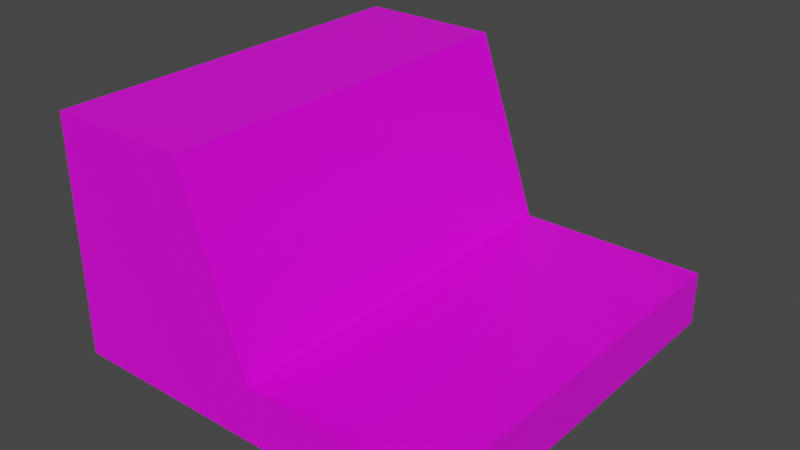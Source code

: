 # Source: synth.blend  (saved by Blender 4.4.30; exported with 4.5.12 LTS)
import bpy
from mathutils import Matrix  # noqa: F401  (used for matrix-valued properties, if any)

bpy.ops.wm.read_factory_settings(use_empty=True)
scene = bpy.context.scene
scene.name = 'Scene'

# ---- collections
col_collection = bpy.data.collections.new('Collection'); scene.collection.children.link(col_collection)

# ---- images (referenced by path relative to the original .blend; pixels are not part of the script)
import os
ASSET_DIR = os.environ.get("B2B_ASSET_DIR", "")  # directory of the original .blend (textures are referenced by path, not embedded)
HERE = os.path.dirname(os.path.abspath(__file__))  # packed textures are extracted next to this script under _unpacked/

def load_image(name, relpath, width, height, colorspace="sRGB"):
    """Load a texture the original file referenced (path relative to the .blend, or extracted next to this script)."""
    p = next((c for c in (os.path.join(HERE, relpath), os.path.join(ASSET_DIR, relpath)) if relpath and os.path.exists(c)), "")
    if p:
        img = bpy.data.images.load(p, check_existing=True)
        img.name = name
    else:  # same state as the original file: an image datablock whose file is absent (Cycles renders it pink)
        img = bpy.data.images.new(name, width, height)
        img.source = "FILE"
        img.filepath = "//" + (relpath or name)
    img.colorspace_settings.name = colorspace
    return img
img_untitled = load_image('Untitled', '', 1024, 1024, 'sRGB')

# ---- materials (node trees are filled in below, after node groups)
mat_material = bpy.data.materials.new('Material')
mat_material.alpha_threshold = 0.0
mat_material.use_transparent_shadow = False
mat_material.line_color = (0.0, 0.0, 0.0, 1.0)

# ---- material node trees
mat_material.use_nodes = True; mat_material.node_tree.nodes.clear()
_N = mat_material.node_tree.nodes; _L = mat_material.node_tree.links
n0 = _N.new('ShaderNodeOutputMaterial'); n0.name = 'Material Output'; n0.location = (300, 300)
n1 = _N.new('ShaderNodeBsdfPrincipled'); n1.name = 'Principled BSDF'; n1.location = (10, 300)
n1.distribution = 'GGX'
n1.subsurface_method = 'BURLEY'
n1.inputs[2].default_value = 0.4
n1.inputs[3].default_value = 1.45
n1.inputs[27].default_value = (0.0, 0.0, 0.0, 1.0)
n1.inputs[28].default_value = 1.0
n2 = _N.new('ShaderNodeTexImage'); n2.name = 'Image Texture'; n2.location = (-694, 97)
n2.image = img_untitled
_L.new(n1.outputs[0], n0.inputs[0])
_L.new(n2.outputs[0], n1.inputs[0])
n0.is_active_output = True

# ---- world
world_world = bpy.data.worlds.new('World'); scene.world = world_world
world_world.use_nodes = True; world_world.node_tree.nodes.clear()
_N = world_world.node_tree.nodes; _L = world_world.node_tree.links
n0 = _N.new('ShaderNodeOutputWorld'); n0.name = 'World Output'; n0.location = (300, 300)
n1 = _N.new('ShaderNodeBackground'); n1.name = 'Background'; n1.location = (10, 300)
n1.inputs[0].default_value = (0.05088, 0.05088, 0.05088, 1.0)
_L.new(n1.outputs[0], n0.inputs[0])
n0.is_active_output = True
world_world.color = (0.05088, 0.05088, 0.05088)
world_world.use_sun_shadow = False
world_world.sun_shadow_jitter_overblur = 0.0

# ---- meshes
me_cube = bpy.data.meshes.new('Cube')
me_cube.from_pydata([(1.0, 1.0, 0.2085), (1.0, 1.0, -0.06696), (1.0, -1.0, 0.2085), (1.0, -1.0, -0.06696), (-1.0, 1.0, -0.06696), (-1.0, -1.0, -0.06696), (0.04398, -1.0, 0.2085), (-1.0, -1.0, 1.129), (-1.0, 1.0, 1.129), (-0.2779, 1.0, 1.129), (-0.2779, -1.0, 1.129), (0.04398, 1.0, 0.2085), (-0.2959, -0.6894, 1.095), (-0.296, -0.6602, 1.107), (-0.2802, -0.647, 1.051), (-0.2807, -0.6862, 1.039)], [], [(4, 11, 1), (6, 7, 5), (1, 5, 4), (0, 3, 1), (7, 4, 5), (11, 2, 0), (8, 10, 9), (10, 11, 9), (12, 14, 15), (4, 8, 11), (8, 9, 11), (11, 0, 1), (6, 10, 7), (5, 3, 6), (3, 2, 6), (1, 3, 5), (0, 2, 3), (7, 8, 4), (11, 6, 2), (8, 7, 10), (10, 6, 11), (12, 13, 14)])
_uv = me_cube.uv_layers.new(name='UVMap')
_uv.uv.foreach_set('vector', [0.7978, 0.002203, 0.3825, 0.03958, 0.002203, 0.002203, 0.0957, 0.6786, 0.1978, 0.1689, 0.1978, 0.8311, 0.2022, 0.3355, 0.3978, 0.4978, 0.3978, 0.3355, 0.5978, 0.3311, 0.2022, 0.1689, 0.2022, 0.3311, 0.9978, 0.002203, 0.8022, 0.6645, 0.9978, 0.6645, 0.4022, 0.3355, 0.5978, 0.4978, 0.5978, 0.3355, 0.6022, 0.1689, 0.7978, 0.3311, 0.7978, 0.1689, 0.002203, 0.9978, 0.7978, 0.8355, 0.002203, 0.8355, 0.05681, 0.9912, 0.08338, 0.9868, 0.04987, 0.9865, 0.7978, 0.002203, 0.7978, 0.1645, 0.3825, 0.03958, 0.7978, 0.1645, 0.5105, 0.1645, 0.3825, 0.03958, 0.3825, 0.03958, 0.002203, 0.03958, 0.002203, 0.002203, 0.0957, 0.6786, 0.1272, 0.1689, 0.1978, 0.1689, 0.1978, 0.8311, 0.002203, 0.8311, 0.0957, 0.6786, 0.002203, 0.8311, 0.002203, 0.6786, 0.0957, 0.6786, 0.2022, 0.3355, 0.2022, 0.4978, 0.3978, 0.4978, 0.5978, 0.3311, 0.5978, 0.1689, 0.2022, 0.1689, 0.9978, 0.002203, 0.8022, 0.002203, 0.8022, 0.6645, 0.4022, 0.3355, 0.4022, 0.4978, 0.5978, 0.4978, 0.6022, 0.1689, 0.6022, 0.3311, 0.7978, 0.3311, 0.002203, 0.9978, 0.7978, 0.9978, 0.7978, 0.8355, 0.05681, 0.9912, 0.08207, 0.9916, 0.08338, 0.9868])
me_cube.materials.append(mat_material)
me_cube.use_remesh_preserve_volume = False
me_cube.use_remesh_preserve_attributes = False
me_cube.use_mirror_vertex_groups = False
me_cube.update()

# ---- objects
ob_model = bpy.data.objects.new('model', me_cube)

# ---- transforms, parenting, visibility, modifiers, constraints
ob_model.location = (0.0, 0.0, 0.0)
ob_model.lock_rotations_4d = False
ob_model.empty_display_type = 'ARROWS'
ob_model.lineart.crease_threshold = 0.0

# ---- collection membership
col_collection.objects.link(ob_model)

# ---- scene / render settings (as saved in the file)
scene.frame_start = 1; scene.frame_end = 250; scene.frame_set(1)
scene.render.engine = 'BLENDER_EEVEE_NEXT'
scene.cycles.use_denoising = False
scene.cycles.samples = 128
scene.cycles.sampling_pattern = 'TABULATED_SOBOL'
scene.cycles.use_adaptive_sampling = False
scene.cycles.use_light_tree = False
scene.view_settings.view_transform = 'Filmic'
bpy.context.view_layer.update()

# ---- added for rendering (the .blend has no active camera and no usable light): camera, sun
cam_auto = bpy.data.cameras.new('AutoCamera')
cam_auto.lens = 50.0
cam_auto.sensor_width = 36.0
cam_auto.clip_end = 1000.0
ob_auto_camera = bpy.data.objects.new('AutoCamera', cam_auto)
scene.collection.objects.link(ob_auto_camera)
ob_auto_camera.location = (2.84113, -3.40935, 2.80374)
ob_auto_camera.rotation_euler = (1.09748, -7.21219e-08, 0.694738)
scene.camera = ob_auto_camera
light_auto_sun = bpy.data.lights.new('AutoSun', 'SUN')
light_auto_sun.energy = 3.0
light_auto_sun.angle = 0.0523599
ob_auto_sun = bpy.data.objects.new('AutoSun', light_auto_sun)
scene.collection.objects.link(ob_auto_sun)
ob_auto_sun.rotation_euler = (0.872665, 0.174533, 0.523599)
bpy.context.view_layer.update()
